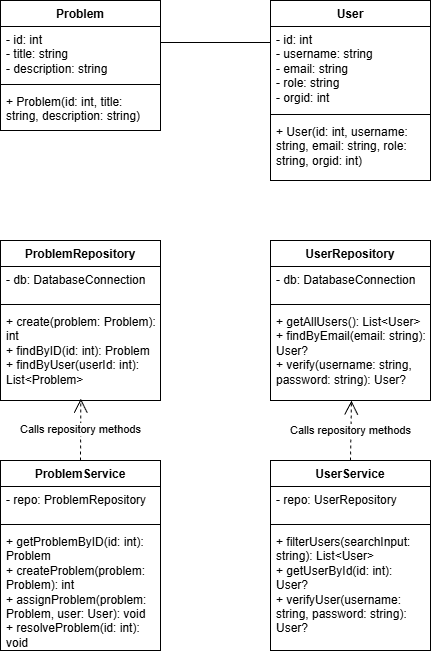

The diagram above was exported from draw.io. Its source (the exported page's mxGraphModel, read from the mxfile embedded in the PNG):
<mxGraphModel dx="974" dy="388" grid="1" gridSize="10" guides="1" tooltips="1" connect="1" arrows="1" fold="1" page="1" pageScale="1" pageWidth="827" pageHeight="1169" math="0" shadow="0">
  <root>
    <mxCell id="0" />
    <mxCell id="1" parent="0" />
    <mxCell id="zMwQJBuu6IO5HLbPO-XX-1" parent="1" style="swimlane;fontStyle=1;align=center;verticalAlign=top;childLayout=stackLayout;horizontal=1;startSize=26;horizontalStack=0;resizeParent=1;resizeParentMax=0;resizeLast=0;collapsible=1;marginBottom=0;whiteSpace=wrap;html=1;" value="Problem" vertex="1">
      <mxGeometry height="130" width="160" x="160" y="30" as="geometry" />
    </mxCell>
    <mxCell id="zMwQJBuu6IO5HLbPO-XX-2" parent="zMwQJBuu6IO5HLbPO-XX-1" style="text;strokeColor=none;fillColor=none;align=left;verticalAlign=top;spacingLeft=4;spacingRight=4;overflow=hidden;rotatable=0;points=[[0,0.5],[1,0.5]];portConstraint=eastwest;whiteSpace=wrap;html=1;" value="- id: int&lt;div&gt;- title: string&lt;/div&gt;&lt;div&gt;- description: string&lt;/div&gt;" vertex="1">
      <mxGeometry height="54" width="160" y="26" as="geometry" />
    </mxCell>
    <mxCell id="zMwQJBuu6IO5HLbPO-XX-3" parent="zMwQJBuu6IO5HLbPO-XX-1" style="line;strokeWidth=1;fillColor=none;align=left;verticalAlign=middle;spacingTop=-1;spacingLeft=3;spacingRight=3;rotatable=0;labelPosition=right;points=[];portConstraint=eastwest;strokeColor=inherit;" value="" vertex="1">
      <mxGeometry height="8" width="160" y="80" as="geometry" />
    </mxCell>
    <mxCell id="zMwQJBuu6IO5HLbPO-XX-4" parent="zMwQJBuu6IO5HLbPO-XX-1" style="text;strokeColor=none;fillColor=none;align=left;verticalAlign=top;spacingLeft=4;spacingRight=4;overflow=hidden;rotatable=0;points=[[0,0.5],[1,0.5]];portConstraint=eastwest;whiteSpace=wrap;html=1;" value="+ Problem(id: int,&amp;nbsp;&lt;span style=&quot;background-color: transparent; color: light-dark(rgb(0, 0, 0), rgb(255, 255, 255));&quot;&gt;title: string, description: string)&lt;/span&gt;" vertex="1">
      <mxGeometry height="42" width="160" y="88" as="geometry" />
    </mxCell>
    <mxCell id="zMwQJBuu6IO5HLbPO-XX-5" parent="1" style="swimlane;fontStyle=1;align=center;verticalAlign=top;childLayout=stackLayout;horizontal=1;startSize=26;horizontalStack=0;resizeParent=1;resizeParentMax=0;resizeLast=0;collapsible=1;marginBottom=0;whiteSpace=wrap;html=1;" value="User" vertex="1">
      <mxGeometry height="180" width="160" x="430" y="30" as="geometry" />
    </mxCell>
    <mxCell id="zMwQJBuu6IO5HLbPO-XX-6" parent="zMwQJBuu6IO5HLbPO-XX-5" style="text;strokeColor=none;fillColor=none;align=left;verticalAlign=top;spacingLeft=4;spacingRight=4;overflow=hidden;rotatable=0;points=[[0,0.5],[1,0.5]];portConstraint=eastwest;whiteSpace=wrap;html=1;" value="- id: int&lt;div&gt;- username: string&lt;/div&gt;&lt;div&gt;- email: string&lt;/div&gt;&lt;div&gt;- role: string&lt;/div&gt;&lt;div&gt;- orgid: int&lt;/div&gt;&lt;div&gt;&lt;br&gt;&lt;/div&gt;" vertex="1">
      <mxGeometry height="84" width="160" y="26" as="geometry" />
    </mxCell>
    <mxCell id="zMwQJBuu6IO5HLbPO-XX-7" parent="zMwQJBuu6IO5HLbPO-XX-5" style="line;strokeWidth=1;fillColor=none;align=left;verticalAlign=middle;spacingTop=-1;spacingLeft=3;spacingRight=3;rotatable=0;labelPosition=right;points=[];portConstraint=eastwest;strokeColor=inherit;" value="" vertex="1">
      <mxGeometry height="8" width="160" y="110" as="geometry" />
    </mxCell>
    <mxCell id="zMwQJBuu6IO5HLbPO-XX-8" parent="zMwQJBuu6IO5HLbPO-XX-5" style="text;strokeColor=none;fillColor=none;align=left;verticalAlign=top;spacingLeft=4;spacingRight=4;overflow=hidden;rotatable=0;points=[[0,0.5],[1,0.5]];portConstraint=eastwest;whiteSpace=wrap;html=1;" value="+ User(id: int, username: string, email: string, role: string, orgid: int)" vertex="1">
      <mxGeometry height="62" width="160" y="118" as="geometry" />
    </mxCell>
    <mxCell id="zMwQJBuu6IO5HLbPO-XX-9" parent="1" style="swimlane;fontStyle=1;align=center;verticalAlign=top;childLayout=stackLayout;horizontal=1;startSize=26;horizontalStack=0;resizeParent=1;resizeParentMax=0;resizeLast=0;collapsible=1;marginBottom=0;whiteSpace=wrap;html=1;" value="ProblemRepository" vertex="1">
      <mxGeometry height="160" width="160" x="160" y="270" as="geometry" />
    </mxCell>
    <mxCell id="zMwQJBuu6IO5HLbPO-XX-10" parent="zMwQJBuu6IO5HLbPO-XX-9" style="text;strokeColor=none;fillColor=none;align=left;verticalAlign=top;spacingLeft=4;spacingRight=4;overflow=hidden;rotatable=0;points=[[0,0.5],[1,0.5]];portConstraint=eastwest;whiteSpace=wrap;html=1;" value="- db: DatabaseConnection" vertex="1">
      <mxGeometry height="34" width="160" y="26" as="geometry" />
    </mxCell>
    <mxCell id="zMwQJBuu6IO5HLbPO-XX-11" parent="zMwQJBuu6IO5HLbPO-XX-9" style="line;strokeWidth=1;fillColor=none;align=left;verticalAlign=middle;spacingTop=-1;spacingLeft=3;spacingRight=3;rotatable=0;labelPosition=right;points=[];portConstraint=eastwest;strokeColor=inherit;" value="" vertex="1">
      <mxGeometry height="8" width="160" y="60" as="geometry" />
    </mxCell>
    <mxCell id="zMwQJBuu6IO5HLbPO-XX-12" parent="zMwQJBuu6IO5HLbPO-XX-9" style="text;strokeColor=none;fillColor=none;align=left;verticalAlign=top;spacingLeft=4;spacingRight=4;overflow=hidden;rotatable=0;points=[[0,0.5],[1,0.5]];portConstraint=eastwest;whiteSpace=wrap;html=1;" value="+ create(problem: Problem&lt;span style=&quot;background-color: transparent; color: light-dark(rgb(0, 0, 0), rgb(255, 255, 255));&quot;&gt;): int&lt;/span&gt;&lt;div&gt;&lt;span style=&quot;background-color: transparent; color: light-dark(rgb(0, 0, 0), rgb(255, 255, 255));&quot;&gt;+ findByID(id: int): Problem&lt;/span&gt;&lt;/div&gt;&lt;div&gt;&lt;span style=&quot;background-color: transparent; color: light-dark(rgb(0, 0, 0), rgb(255, 255, 255));&quot;&gt;+&amp;nbsp;&lt;/span&gt;&lt;span style=&quot;background-color: transparent;&quot;&gt;findByUser(userId: int): List&amp;lt;Problem&amp;gt;&lt;/span&gt;&lt;/div&gt;" vertex="1">
      <mxGeometry height="92" width="160" y="68" as="geometry" />
    </mxCell>
    <mxCell id="zMwQJBuu6IO5HLbPO-XX-13" parent="1" style="swimlane;fontStyle=1;align=center;verticalAlign=top;childLayout=stackLayout;horizontal=1;startSize=26;horizontalStack=0;resizeParent=1;resizeParentMax=0;resizeLast=0;collapsible=1;marginBottom=0;whiteSpace=wrap;html=1;" value="UserRepository" vertex="1">
      <mxGeometry height="160" width="160" x="430" y="270" as="geometry" />
    </mxCell>
    <mxCell id="zMwQJBuu6IO5HLbPO-XX-14" parent="zMwQJBuu6IO5HLbPO-XX-13" style="text;strokeColor=none;fillColor=none;align=left;verticalAlign=top;spacingLeft=4;spacingRight=4;overflow=hidden;rotatable=0;points=[[0,0.5],[1,0.5]];portConstraint=eastwest;whiteSpace=wrap;html=1;" value="- db: DatabaseConnection" vertex="1">
      <mxGeometry height="34" width="160" y="26" as="geometry" />
    </mxCell>
    <mxCell id="zMwQJBuu6IO5HLbPO-XX-15" parent="zMwQJBuu6IO5HLbPO-XX-13" style="line;strokeWidth=1;fillColor=none;align=left;verticalAlign=middle;spacingTop=-1;spacingLeft=3;spacingRight=3;rotatable=0;labelPosition=right;points=[];portConstraint=eastwest;strokeColor=inherit;" value="" vertex="1">
      <mxGeometry height="8" width="160" y="60" as="geometry" />
    </mxCell>
    <mxCell id="zMwQJBuu6IO5HLbPO-XX-16" parent="zMwQJBuu6IO5HLbPO-XX-13" style="text;strokeColor=none;fillColor=none;align=left;verticalAlign=top;spacingLeft=4;spacingRight=4;overflow=hidden;rotatable=0;points=[[0,0.5],[1,0.5]];portConstraint=eastwest;whiteSpace=wrap;html=1;" value="+ getAllUsers(&lt;span style=&quot;background-color: transparent; color: light-dark(rgb(0, 0, 0), rgb(255, 255, 255));&quot;&gt;): List&amp;lt;User&amp;gt;&lt;/span&gt;&lt;div&gt;+ findByEmail(email: string): User?&lt;/div&gt;&lt;div&gt;+ verify(username: string, password: string): User?&lt;br&gt;&lt;div&gt;&lt;br&gt;&lt;/div&gt;&lt;/div&gt;" vertex="1">
      <mxGeometry height="92" width="160" y="68" as="geometry" />
    </mxCell>
    <mxCell id="zMwQJBuu6IO5HLbPO-XX-17" parent="1" style="swimlane;fontStyle=1;align=center;verticalAlign=top;childLayout=stackLayout;horizontal=1;startSize=26;horizontalStack=0;resizeParent=1;resizeParentMax=0;resizeLast=0;collapsible=1;marginBottom=0;whiteSpace=wrap;html=1;" value="ProblemService" vertex="1">
      <mxGeometry height="190" width="160" x="160" y="490" as="geometry" />
    </mxCell>
    <mxCell id="zMwQJBuu6IO5HLbPO-XX-18" parent="zMwQJBuu6IO5HLbPO-XX-17" style="text;strokeColor=none;fillColor=none;align=left;verticalAlign=top;spacingLeft=4;spacingRight=4;overflow=hidden;rotatable=0;points=[[0,0.5],[1,0.5]];portConstraint=eastwest;whiteSpace=wrap;html=1;" value="- repo: ProblemRepository" vertex="1">
      <mxGeometry height="34" width="160" y="26" as="geometry" />
    </mxCell>
    <mxCell id="zMwQJBuu6IO5HLbPO-XX-19" parent="zMwQJBuu6IO5HLbPO-XX-17" style="line;strokeWidth=1;fillColor=none;align=left;verticalAlign=middle;spacingTop=-1;spacingLeft=3;spacingRight=3;rotatable=0;labelPosition=right;points=[];portConstraint=eastwest;strokeColor=inherit;" value="" vertex="1">
      <mxGeometry height="8" width="160" y="60" as="geometry" />
    </mxCell>
    <mxCell id="zMwQJBuu6IO5HLbPO-XX-20" parent="zMwQJBuu6IO5HLbPO-XX-17" style="text;strokeColor=none;fillColor=none;align=left;verticalAlign=top;spacingLeft=4;spacingRight=4;overflow=hidden;rotatable=0;points=[[0,0.5],[1,0.5]];portConstraint=eastwest;whiteSpace=wrap;html=1;" value="+ getProblemByID(id: int): Problem&lt;div&gt;&lt;div&gt;+ createProblem(problem: Problem): int&amp;nbsp;&lt;/div&gt;&lt;div&gt;+ assignProblem(problem: Problem, user: User): void&lt;/div&gt;&lt;div&gt;+ resolveProblem(id: int): void&lt;/div&gt;&lt;/div&gt;" vertex="1">
      <mxGeometry height="122" width="160" y="68" as="geometry" />
    </mxCell>
    <mxCell id="zMwQJBuu6IO5HLbPO-XX-21" parent="1" style="swimlane;fontStyle=1;align=center;verticalAlign=top;childLayout=stackLayout;horizontal=1;startSize=26;horizontalStack=0;resizeParent=1;resizeParentMax=0;resizeLast=0;collapsible=1;marginBottom=0;whiteSpace=wrap;html=1;" value="UserService" vertex="1">
      <mxGeometry height="190" width="160" x="430" y="490" as="geometry" />
    </mxCell>
    <mxCell id="zMwQJBuu6IO5HLbPO-XX-22" parent="zMwQJBuu6IO5HLbPO-XX-21" style="text;strokeColor=none;fillColor=none;align=left;verticalAlign=top;spacingLeft=4;spacingRight=4;overflow=hidden;rotatable=0;points=[[0,0.5],[1,0.5]];portConstraint=eastwest;whiteSpace=wrap;html=1;" value="- repo: UserRepository" vertex="1">
      <mxGeometry height="34" width="160" y="26" as="geometry" />
    </mxCell>
    <mxCell id="zMwQJBuu6IO5HLbPO-XX-23" parent="zMwQJBuu6IO5HLbPO-XX-21" style="line;strokeWidth=1;fillColor=none;align=left;verticalAlign=middle;spacingTop=-1;spacingLeft=3;spacingRight=3;rotatable=0;labelPosition=right;points=[];portConstraint=eastwest;strokeColor=inherit;" value="" vertex="1">
      <mxGeometry height="8" width="160" y="60" as="geometry" />
    </mxCell>
    <mxCell id="zMwQJBuu6IO5HLbPO-XX-24" parent="zMwQJBuu6IO5HLbPO-XX-21" style="text;strokeColor=none;fillColor=none;align=left;verticalAlign=top;spacingLeft=4;spacingRight=4;overflow=hidden;rotatable=0;points=[[0,0.5],[1,0.5]];portConstraint=eastwest;whiteSpace=wrap;html=1;" value="&lt;div&gt;&lt;span style=&quot;background-color: transparent; color: light-dark(rgb(0, 0, 0), rgb(255, 255, 255));&quot;&gt;+ filterUsers(searchInput: string): List&amp;lt;User&amp;gt;&amp;nbsp;&lt;/span&gt;&lt;/div&gt;&lt;div&gt;+ getUserById(id: int): User?&lt;/div&gt;&lt;div&gt;+ verifyUser(username: string, password: string): User?&amp;nbsp;&lt;/div&gt;" vertex="1">
      <mxGeometry height="122" width="160" y="68" as="geometry" />
    </mxCell>
    <mxCell id="zMwQJBuu6IO5HLbPO-XX-25" edge="1" parent="1" source="zMwQJBuu6IO5HLbPO-XX-17" style="endArrow=open;endSize=12;dashed=1;html=1;rounded=0;exitX=0.5;exitY=0;exitDx=0;exitDy=0;entryX=0.502;entryY=0.981;entryDx=0;entryDy=0;entryPerimeter=0;" target="zMwQJBuu6IO5HLbPO-XX-12" value="Calls repository methods">
      <mxGeometry relative="1" width="160" as="geometry">
        <mxPoint x="320" y="440" as="sourcePoint" />
        <mxPoint x="480" y="440" as="targetPoint" />
      </mxGeometry>
    </mxCell>
    <mxCell id="zMwQJBuu6IO5HLbPO-XX-26" edge="1" parent="1" source="zMwQJBuu6IO5HLbPO-XX-21" style="endArrow=open;endSize=12;dashed=1;html=1;rounded=0;exitX=0.5;exitY=0;exitDx=0;exitDy=0;entryX=0.506;entryY=1.001;entryDx=0;entryDy=0;entryPerimeter=0;" target="zMwQJBuu6IO5HLbPO-XX-16" value="Calls repository methods">
      <mxGeometry relative="1" width="160" as="geometry">
        <mxPoint x="710" y="492" as="sourcePoint" />
        <mxPoint x="630" y="380" as="targetPoint" />
      </mxGeometry>
    </mxCell>
    <mxCell id="zMwQJBuu6IO5HLbPO-XX-29" edge="1" parent="1" style="endArrow=none;html=1;edgeStyle=orthogonalEdgeStyle;rounded=0;" value="">
      <mxGeometry relative="1" as="geometry">
        <Array as="points">
          <mxPoint x="320" y="72" />
        </Array>
        <mxPoint x="320" y="80" as="sourcePoint" />
        <mxPoint x="430" y="72" as="targetPoint" />
      </mxGeometry>
    </mxCell>
  </root>
</mxGraphModel>